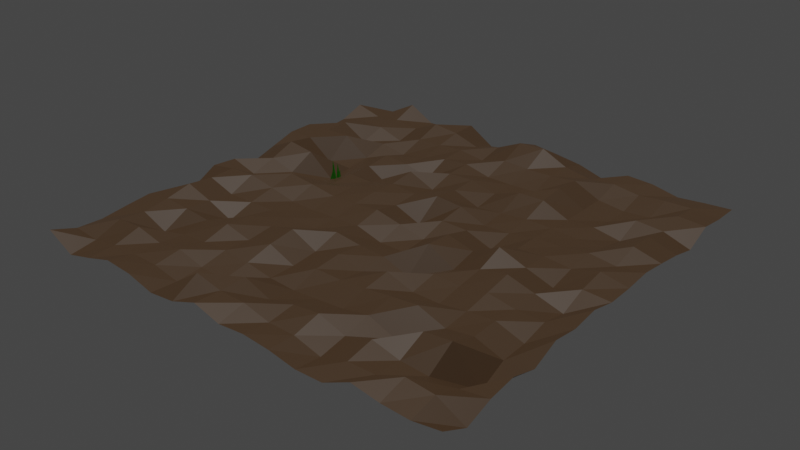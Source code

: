 # Source: low_poly_grass_3.blend  (saved by Blender 2.91.10; exported with 4.5.12 LTS)
import bpy
from mathutils import Matrix  # noqa: F401  (used for matrix-valued properties, if any)

bpy.ops.wm.read_factory_settings(use_empty=True)
scene = bpy.context.scene
scene.name = 'Scene'

# ---- collections
col_collection = bpy.data.collections.new('Collection'); scene.collection.children.link(col_collection)

# ---- materials (node trees are filled in below, after node groups)
mat_material_003 = bpy.data.materials.new('Material.003')
mat_material_003.use_transparent_shadow = False
mat_material_002 = bpy.data.materials.new('Material.002')
mat_material_002.use_transparent_shadow = False

# ---- material node trees
mat_material_003.use_nodes = True; mat_material_003.node_tree.nodes.clear()
_N = mat_material_003.node_tree.nodes; _L = mat_material_003.node_tree.links
n0 = _N.new('ShaderNodeBsdfPrincipled'); n0.name = 'Principled BSDF'; n0.location = (10, 300)
n0.distribution = 'GGX'
n0.subsurface_method = 'BURLEY'
n0.inputs[0].default_value = (0.1237, 0.07048, 0.03534, 1.0)
n0.inputs[3].default_value = 1.45
n0.inputs[27].default_value = (0.0, 0.0, 0.0, 1.0)
n0.inputs[28].default_value = 1.0
n1 = _N.new('ShaderNodeOutputMaterial'); n1.name = 'Material Output'; n1.location = (300, 300)
_L.new(n0.outputs[0], n1.inputs[0])
n1.is_active_output = True
mat_material_002.use_nodes = True; mat_material_002.node_tree.nodes.clear()
_N = mat_material_002.node_tree.nodes; _L = mat_material_002.node_tree.links
n0 = _N.new('ShaderNodeBsdfPrincipled'); n0.name = 'Principled BSDF'; n0.location = (10, 300)
n0.distribution = 'GGX'
n0.subsurface_method = 'BURLEY'
n0.inputs[0].default_value = (0.03955, 0.5029, 0.01161, 1.0)
n0.inputs[3].default_value = 1.45
n0.inputs[27].default_value = (0.0, 0.0, 0.0, 1.0)
n0.inputs[28].default_value = 1.0
n1 = _N.new('ShaderNodeOutputMaterial'); n1.name = 'Material Output'; n1.location = (300, 300)
_L.new(n0.outputs[0], n1.inputs[0])
n1.is_active_output = True

# ---- world
world_world = bpy.data.worlds.new('World'); scene.world = world_world
world_world.use_nodes = True; world_world.node_tree.nodes.clear()
_N = world_world.node_tree.nodes; _L = world_world.node_tree.links
n0 = _N.new('ShaderNodeOutputWorld'); n0.name = 'World Output'; n0.location = (300, 300)
n1 = _N.new('ShaderNodeBackground'); n1.name = 'Background'; n1.location = (10, 300)
n1.inputs[0].default_value = (0.05088, 0.05088, 0.05088, 1.0)
_L.new(n1.outputs[0], n0.inputs[0])
n0.is_active_output = True
world_world.color = (0.05088, 0.05088, 0.05088)
world_world.use_sun_shadow = False
world_world.sun_shadow_jitter_overblur = 0.0

# ---- lights
light_sun = bpy.data.lights.new('Sun', 'SUN')
light_sun.transmission_factor = 0.0
light_sun.energy = 1.0
light_sun.shadow_soft_size = 0.125

# ---- meshes
me_plane = bpy.data.meshes.new('Plane')
me_plane.from_pydata([(0.5, -0.5, 0.03404), (-0.5, -0.5, 0.03182), (0.5, 0.5, -0.01513), (-0.5, 0.5, 0.00111), (1.0, -0.5, -0.01992), (-1.0, -0.5, 0.01598), (0.0, 0.5, 0.02119), (-0.5, 0.0, 0.03117), (0.5, 0.0, 0.06208), (0.0, -0.5, 0.003001), (-1.0, 0.5, 0.02988), (1.0, 0.5, -0.009599), (-0.5, -1.0, 0.01829), (-0.5, 1.0, -0.01665), (0.5, 1.0, 0.01377), (0.5, -1.0, -0.02949), (0.0, 0.0, -0.002654), (-1.0, 0.0, 0.01253), (1.0, 0.0, 0.006911), (0.0, 1.0, 0.02774), (0.0, -1.0, -0.00398), (1.0, 1.0, 0.001465), (-1.0, 1.0, -0.04173), (1.0, -1.0, 0.01783), (-1.0, -1.0, 0.0388), (0.75, -1.0, 0.006235), (-0.5, -0.75, 0.01805), (0.25, 1.0, -0.003846), (-0.75, 1.0, 0.04566), (0.75, -0.5, 0.004835), (-0.25, -1.0, -0.007715), (1.0, 0.75, 0.01878), (-1.0, 0.25, -0.004377), (0.0, -0.25, 0.002621), (-0.25, -0.5, 0.0247), (0.75, 1.0, -0.01781), (0.25, -0.5, 0.009314), (0.25, 0.0, 0.03369), (0.25, -1.0, -0.006697), (-0.75, 0.0, -0.02728), (-0.75, -1.0, -0.003233), (-1.0, 0.75, -0.01898), (0.0, 0.25, 0.0344), (0.5, -0.75, 0.01429), (0.75, 0.0, -0.02579), (-0.25, 0.0, 0.01511), (0.0, -0.75, -0.01894), (1.0, -0.75, -0.000685), (-0.5, 0.25, -0.007208), (0.5, 0.25, 0.003043), (-0.25, 0.5, -0.04143), (0.5, -0.25, 0.001634), (0.5, 0.75, -0.01589), (-0.75, 0.5, 0.03495), (0.75, 0.5, -0.03089), (-0.5, -0.25, -5.999e-05), (-0.5, 0.75, 0.00133), (0.25, 0.5, 0.03424), (-0.75, -0.5, 0.02325), (1.0, 0.25, 0.02138), (-1.0, -0.25, -0.04048), (0.0, 0.75, 0.03006), (-0.25, 1.0, -0.04803), (-1.0, -0.75, -0.008307), (1.0, -0.25, 0.01566), (-0.25, 0.75, 0.01483), (-0.75, 0.25, 0.03343), (0.75, 0.25, 0.01907), (0.25, -0.25, -0.05148), (-0.25, -0.75, -0.02682), (0.25, -0.75, 0.01974), (0.25, 0.25, -0.02399), (-0.75, -0.25, -0.001924), (-0.75, 0.75, 0.001885), (-0.25, 0.25, 0.01849), (0.75, 0.75, -0.01986), (-0.25, -0.25, -0.006796), (0.75, -0.25, -0.003838), (0.25, 0.75, 0.0261), (-0.75, -0.75, 0.03548), (0.75, -0.75, -0.02691), (0.875, -1.0, -0.001051), (-0.5, -0.625, -0.0002162), (0.125, 1.0, 0.01372), (-0.875, 1.0, -0.02277), (0.625, -0.5, -0.01263), (-0.125, -1.0, 0.03466), (1.0, 0.875, 0.003387), (-1.0, 0.125, -0.03935), (0.0, -0.125, -0.0365), (-0.375, -0.5, -0.0003008), (0.625, 1.0, 0.007465), (0.125, -0.5, -0.0003875), (0.125, 0.0, -0.03057), (0.375, -1.0, -0.03161), (-0.875, 0.0, -0.02688), (-0.625, -1.0, 0.03088), (-1.0, 0.625, -0.03023), (0.0, 0.375, 0.01692), (0.5, -0.625, -0.04703), (0.625, 0.0, 0.016), (-0.375, 0.0, 0.01193), (0.0, -0.625, -0.03682), (1.0, -0.625, 0.01584), (-0.5, 0.375, -0.01043), (0.5, 0.375, -0.004409), (-0.375, 0.5, -0.00822), (0.5, -0.125, 0.01842), (0.5, 0.875, 0.01615), (-0.875, 0.5, 0.03479), (0.625, 0.5, -0.008794), (-0.5, -0.125, -0.0056), (-0.5, 0.875, 0.04205), (0.125, 0.5, -0.007281), (-0.875, -0.5, 0.03216), (1.0, 0.375, 0.007138), (-1.0, -0.375, -0.02312), (0.0, 0.875, 0.07701), (-0.375, 1.0, 0.02878), (-1.0, -0.875, -0.002421), (1.0, -0.125, 0.03339), (0.625, -1.0, 0.0285), (-0.5, -0.875, 0.001764), (0.375, 1.0, -0.03998), (-0.625, 1.0, -0.02203), (0.875, -0.5, -0.03922), (-0.375, -1.0, -0.01841), (1.0, 0.625, -0.03696), (-1.0, 0.375, 0.02979), (0.0, -0.375, 0.01389), (-0.125, -0.5, -0.02891), (0.875, 1.0, -0.006691), (0.375, -0.5, 0.02298), (0.375, 0.0, 0.00143), (0.125, -1.0, 0.005481), (-0.625, 0.0, 0.046), (-0.875, -1.0, -0.03231), (-1.0, 0.875, 0.02255), (0.0, 0.125, -0.05038), (0.5, -0.875, -0.0106), (0.875, 0.0, 0.01409), (-0.125, 0.0, 0.02565), (0.0, -0.875, 0.02492), (1.0, -0.875, -0.04171), (-0.5, 0.125, -0.01046), (0.5, 0.125, 0.003244), (-0.125, 0.5, 0.01636), (0.5, -0.375, -0.01768), (0.5, 0.625, -0.01564), (-0.625, 0.5, -0.04623), (0.875, 0.5, 0.03244), (-0.5, -0.375, 0.0197), (-0.5, 0.625, -0.0369), (0.375, 0.5, 0.03763), (-0.625, -0.5, 0.009434), (1.0, 0.125, 0.009478), (-1.0, -0.125, 0.02328), (0.0, 0.625, -0.008448), (-0.125, 1.0, -0.03032), (-1.0, -0.625, 0.004911), (1.0, -0.375, 0.03158), (-0.25, 0.875, -0.01061), (-0.25, 0.625, 0.01008), (-0.375, 0.75, 0.005885), (-0.125, 0.75, -0.003456), (-0.75, 0.375, -0.05674), (-0.75, 0.125, -0.0256), (-0.875, 0.25, 0.05232), (-0.625, 0.25, -0.06699), (0.75, 0.375, -0.005764), (0.75, 0.125, 0.002424), (0.625, 0.25, 0.003422), (0.875, 0.25, 0.00346), (0.25, -0.125, 0.04267), (0.25, -0.375, 0.0264), (0.125, -0.25, -0.005761), (0.375, -0.25, 0.006537), (-0.25, -0.625, -0.005509), (-0.25, -0.875, 0.05742), (-0.375, -0.75, -0.01717), (-0.125, -0.75, 0.02973), (0.25, -0.625, -0.01958), (0.25, -0.875, -0.01063), (0.125, -0.75, 0.008014), (0.375, -0.75, -0.02375), (0.25, 0.375, -0.01431), (0.25, 0.125, 0.00188), (0.125, 0.25, 0.02433), (0.375, 0.25, -0.01919), (-0.75, -0.125, 0.04727), (-0.75, -0.375, 0.01336), (-0.875, -0.25, 0.04164), (-0.625, -0.25, -0.001346), (-0.75, 0.875, 0.001399), (-0.75, 0.625, -0.0357), (-0.875, 0.75, 0.00565), (-0.625, 0.75, -0.03792), (-0.25, 0.375, 0.03394), (-0.25, 0.125, 0.02435), (-0.375, 0.25, -0.01018), (-0.125, 0.25, 0.008126), (0.75, 0.875, 0.01159), (0.75, 0.625, 0.01494), (0.625, 0.75, -0.03042), (0.875, 0.75, 0.02698), (-0.25, -0.125, -0.00598), (-0.25, -0.375, 0.04065), (-0.375, -0.25, 0.002923), (-0.125, -0.25, 0.01953), (0.75, -0.125, 0.005391), (0.75, -0.375, 0.008983), (0.625, -0.25, 0.01967), (0.875, -0.25, -0.006799), (0.25, 0.875, 0.02665), (0.25, 0.625, -0.005237), (0.125, 0.75, 0.02435), (0.375, 0.75, 0.03957), (-0.75, -0.625, -0.03674), (-0.75, -0.875, 0.002412), (-0.875, -0.75, 0.03008), (-0.625, -0.75, 0.00472), (0.75, -0.625, 0.04888), (0.75, -0.875, 0.03823), (0.625, -0.75, -0.01823), (0.875, -0.75, -0.02028), (0.875, -0.875, 0.02553), (0.625, -0.875, -0.009093), (0.625, -0.625, 0.0359), (-0.625, -0.875, 0.006273), (-0.875, -0.875, -0.0153), (-0.875, -0.625, 0.01656), (0.375, 0.625, 0.04906), (0.125, 0.625, -0.009735), (0.125, 0.875, 0.08341), (0.875, -0.375, -0.03477), (0.625, -0.375, -0.00143), (0.625, -0.125, 0.04188), (-0.125, -0.375, -0.01782), (-0.375, -0.375, 0.01213), (-0.375, -0.125, -0.008586), (0.875, 0.625, 0.005337), (0.625, 0.625, -0.03115), (0.625, 0.875, -0.000511), (-0.125, 0.125, -0.0009585), (-0.375, 0.125, 0.01062), (-0.375, 0.375, -0.08106), (-0.625, 0.625, -0.01377), (-0.875, 0.625, 0.03312), (-0.875, 0.875, -0.01057), (-0.625, -0.375, -0.03961), (-0.875, -0.375, 0.05662), (-0.875, -0.125, 0.04301), (0.375, 0.125, -0.04265), (0.125, 0.125, 0.005794), (0.125, 0.375, -0.02749), (0.375, -0.875, -0.04664), (0.125, -0.875, -0.008263), (0.125, -0.625, -0.02835), (-0.125, -0.875, 0.02867), (-0.375, -0.875, -0.0251), (-0.375, -0.625, 0.006273), (0.375, -0.375, -0.01576), (0.125, -0.375, -0.01774), (0.125, -0.125, -0.038), (0.875, 0.125, 0.03536), (0.625, 0.125, 0.01297), (0.625, 0.375, -0.01268), (-0.625, 0.125, -0.05193), (-0.875, 0.125, 0.009323), (-0.875, 0.375, 0.0325), (-0.125, 0.625, 0.02045), (-0.375, 0.625, -0.01986), (-0.375, 0.875, 0.02819), (-0.125, 0.875, 0.0213), (-0.625, 0.375, -0.05735), (0.875, 0.375, 0.03886), (0.375, -0.125, -0.02735), (-0.125, -0.625, -0.02899), (0.375, -0.625, 0.002593), (0.375, 0.375, -0.003762), (-0.625, -0.125, 0.02181), (-0.625, 0.875, -0.01235), (-0.125, 0.375, -0.01804), (0.875, 0.875, 0.01526), (-0.125, -0.125, 0.0001102), (0.875, -0.125, -0.03186), (0.375, 0.875, 0.004519), (-0.625, -0.625, -0.007808), (0.875, -0.625, -0.09494)], [], [(288, 103, 4, 125), (287, 82, 1, 154), (286, 108, 14, 123), (285, 120, 18, 140), (284, 89, 16, 141), (283, 87, 21, 131), (282, 98, 6, 146), (281, 112, 13, 124), (280, 111, 7, 135), (279, 105, 2, 153), (278, 99, 0, 132), (277, 102, 9, 130), (276, 107, 8, 133), (275, 115, 11, 150), (274, 104, 3, 149), (273, 117, 19, 158), (272, 161, 62, 118), (271, 162, 65, 163), (270, 157, 61, 164), (269, 165, 53, 109), (268, 166, 66, 167), (267, 144, 48, 168), (266, 169, 54, 110), (265, 170, 67, 171), (264, 155, 59, 172), (263, 173, 37, 93), (262, 174, 68, 175), (261, 147, 51, 176), (260, 177, 34, 90), (259, 178, 69, 179), (258, 142, 46, 180), (257, 181, 36, 92), (256, 182, 70, 183), (255, 139, 43, 184), (254, 185, 57, 113), (253, 186, 71, 187), (252, 145, 49, 188), (251, 189, 39, 95), (250, 190, 72, 191), (249, 151, 55, 192), (248, 193, 28, 84), (247, 194, 73, 195), (246, 152, 56, 196), (245, 197, 50, 106), (244, 198, 74, 199), (243, 138, 42, 200), (242, 201, 35, 91), (241, 202, 75, 203), (240, 127, 31, 204), (239, 205, 45, 101), (238, 206, 76, 207), (237, 129, 33, 208), (236, 209, 44, 100), (235, 210, 77, 211), (234, 160, 64, 212), (233, 213, 27, 83), (232, 214, 78, 215), (231, 148, 52, 216), (230, 217, 58, 114), (229, 218, 79, 219), (228, 122, 26, 220), (227, 221, 29, 85), (226, 222, 80, 223), (225, 143, 47, 224), (222, 225, 224, 80), (25, 81, 225, 222), (81, 23, 143, 225), (139, 226, 223, 43), (15, 121, 226, 139), (121, 25, 222, 226), (99, 227, 85, 0), (43, 223, 227, 99), (223, 80, 221, 227), (218, 228, 220, 79), (40, 96, 228, 218), (96, 12, 122, 228), (119, 229, 219, 63), (24, 136, 229, 119), (136, 40, 218, 229), (159, 230, 114, 5), (63, 219, 230, 159), (219, 79, 217, 230), (214, 231, 216, 78), (57, 153, 231, 214), (153, 2, 148, 231), (157, 232, 215, 61), (6, 113, 232, 157), (113, 57, 214, 232), (117, 233, 83, 19), (61, 215, 233, 117), (215, 78, 213, 233), (210, 234, 212, 77), (29, 125, 234, 210), (125, 4, 160, 234), (147, 235, 211, 51), (0, 85, 235, 147), (85, 29, 210, 235), (107, 236, 100, 8), (51, 211, 236, 107), (211, 77, 209, 236), (206, 237, 208, 76), (34, 130, 237, 206), (130, 9, 129, 237), (151, 238, 207, 55), (1, 90, 238, 151), (90, 34, 206, 238), (111, 239, 101, 7), (55, 207, 239, 111), (207, 76, 205, 239), (202, 240, 204, 75), (54, 150, 240, 202), (150, 11, 127, 240), (148, 241, 203, 52), (2, 110, 241, 148), (110, 54, 202, 241), (108, 242, 91, 14), (52, 203, 242, 108), (203, 75, 201, 242), (198, 243, 200, 74), (45, 141, 243, 198), (141, 16, 138, 243), (144, 244, 199, 48), (7, 101, 244, 144), (101, 45, 198, 244), (104, 245, 106, 3), (48, 199, 245, 104), (199, 74, 197, 245), (194, 246, 196, 73), (53, 149, 246, 194), (149, 3, 152, 246), (97, 247, 195, 41), (10, 109, 247, 97), (109, 53, 194, 247), (137, 248, 84, 22), (41, 195, 248, 137), (195, 73, 193, 248), (190, 249, 192, 72), (58, 154, 249, 190), (154, 1, 151, 249), (116, 250, 191, 60), (5, 114, 250, 116), (114, 58, 190, 250), (156, 251, 95, 17), (60, 191, 251, 156), (191, 72, 189, 251), (186, 252, 188, 71), (37, 133, 252, 186), (133, 8, 145, 252), (138, 253, 187, 42), (16, 93, 253, 138), (93, 37, 186, 253), (98, 254, 113, 6), (42, 187, 254, 98), (187, 71, 185, 254), (182, 255, 184, 70), (38, 94, 255, 182), (94, 15, 139, 255), (142, 256, 183, 46), (20, 134, 256, 142), (134, 38, 182, 256), (102, 257, 92, 9), (46, 183, 257, 102), (183, 70, 181, 257), (178, 258, 180, 69), (30, 86, 258, 178), (86, 20, 142, 258), (122, 259, 179, 26), (12, 126, 259, 122), (126, 30, 178, 259), (82, 260, 90, 1), (26, 179, 260, 82), (179, 69, 177, 260), (174, 261, 176, 68), (36, 132, 261, 174), (132, 0, 147, 261), (129, 262, 175, 33), (9, 92, 262, 129), (92, 36, 174, 262), (89, 263, 93, 16), (33, 175, 263, 89), (175, 68, 173, 263), (170, 264, 172, 67), (44, 140, 264, 170), (140, 18, 155, 264), (145, 265, 171, 49), (8, 100, 265, 145), (100, 44, 170, 265), (105, 266, 110, 2), (49, 171, 266, 105), (171, 67, 169, 266), (166, 267, 168, 66), (39, 135, 267, 166), (135, 7, 144, 267), (88, 268, 167, 32), (17, 95, 268, 88), (95, 39, 166, 268), (128, 269, 109, 10), (32, 167, 269, 128), (167, 66, 165, 269), (162, 270, 164, 65), (50, 146, 270, 162), (146, 6, 157, 270), (152, 271, 163, 56), (3, 106, 271, 152), (106, 50, 162, 271), (112, 272, 118, 13), (56, 163, 272, 112), (163, 65, 161, 272), (161, 273, 158, 62), (65, 164, 273, 161), (164, 61, 117, 273), (165, 274, 149, 53), (66, 168, 274, 165), (168, 48, 104, 274), (169, 275, 150, 54), (67, 172, 275, 169), (172, 59, 115, 275), (173, 276, 133, 37), (68, 176, 276, 173), (176, 51, 107, 276), (177, 277, 130, 34), (69, 180, 277, 177), (180, 46, 102, 277), (181, 278, 132, 36), (70, 184, 278, 181), (184, 43, 99, 278), (185, 279, 153, 57), (71, 188, 279, 185), (188, 49, 105, 279), (189, 280, 135, 39), (72, 192, 280, 189), (192, 55, 111, 280), (193, 281, 124, 28), (73, 196, 281, 193), (196, 56, 112, 281), (197, 282, 146, 50), (74, 200, 282, 197), (200, 42, 98, 282), (201, 283, 131, 35), (75, 204, 283, 201), (204, 31, 87, 283), (205, 284, 141, 45), (76, 208, 284, 205), (208, 33, 89, 284), (209, 285, 140, 44), (77, 212, 285, 209), (212, 64, 120, 285), (213, 286, 123, 27), (78, 216, 286, 213), (216, 52, 108, 286), (217, 287, 154, 58), (79, 220, 287, 217), (220, 26, 82, 287), (221, 288, 125, 29), (80, 224, 288, 221), (224, 47, 103, 288)])
_uv = me_plane.uv_layers.new(name='UVMap')
_uv.uv.foreach_set('vector', [0.9375, 0.1875, 1.0, 0.1875, 1.0, 0.25, 0.9375, 0.25, 0.1875, 0.1875, 0.25, 0.1875, 0.25, 0.25, 0.1875, 0.25, 0.6875, 0.9375, 0.75, 0.9375, 0.75, 1.0, 0.6875, 1.0, 0.9375, 0.4375, 1.0, 0.4375, 1.0, 0.5, 0.9375, 0.5, 0.4375, 0.4375, 0.5, 0.4375, 0.5, 0.5, 0.4375, 0.5, 0.9375, 0.9375, 1.0, 0.9375, 1.0, 1.0, 0.9375, 1.0, 0.4375, 0.6875, 0.5, 0.6875, 0.5, 0.75, 0.4375, 0.75, 0.1875, 0.9375, 0.25, 0.9375, 0.25, 1.0, 0.1875, 1.0, 0.1875, 0.4375, 0.25, 0.4375, 0.25, 0.5, 0.1875, 0.5, 0.6875, 0.6875, 0.75, 0.6875, 0.75, 0.75, 0.6875, 0.75, 0.6875, 0.1875, 0.75, 0.1875, 0.75, 0.25, 0.6875, 0.25, 0.4375, 0.1875, 0.5, 0.1875, 0.5, 0.25, 0.4375, 0.25, 0.6875, 0.4375, 0.75, 0.4375, 0.75, 0.5, 0.6875, 0.5, 0.9375, 0.6875, 1.0, 0.6875, 1.0, 0.75, 0.9375, 0.75, 0.1875, 0.6875, 0.25, 0.6875, 0.25, 0.75, 0.1875, 0.75, 0.4375, 0.9375, 0.5, 0.9375, 0.5, 1.0, 0.4375, 1.0, 0.3125, 0.9375, 0.375, 0.9375, 0.375, 1.0, 0.3125, 1.0, 0.3125, 0.8125, 0.375, 0.8125, 0.375, 0.875, 0.3125, 0.875, 0.4375, 0.8125, 0.5, 0.8125, 0.5, 0.875, 0.4375, 0.875, 0.0625, 0.6875, 0.125, 0.6875, 0.125, 0.75, 0.0625, 0.75, 0.0625, 0.5625, 0.125, 0.5625, 0.125, 0.625, 0.0625, 0.625, 0.1875, 0.5625, 0.25, 0.5625, 0.25, 0.625, 0.1875, 0.625, 0.8125, 0.6875, 0.875, 0.6875, 0.875, 0.75, 0.8125, 0.75, 0.8125, 0.5625, 0.875, 0.5625, 0.875, 0.625, 0.8125, 0.625, 0.9375, 0.5625, 1.0, 0.5625, 1.0, 0.625, 0.9375, 0.625, 0.5625, 0.4375, 0.625, 0.4375, 0.625, 0.5, 0.5625, 0.5, 0.5625, 0.3125, 0.625, 0.3125, 0.625, 0.375, 0.5625, 0.375, 0.6875, 0.3125, 0.75, 0.3125, 0.75, 0.375, 0.6875, 0.375, 0.3125, 0.1875, 0.375, 0.1875, 0.375, 0.25, 0.3125, 0.25, 0.3125, 0.0625, 0.375, 0.0625, 0.375, 0.125, 0.3125, 0.125, 0.4375, 0.0625, 0.5, 0.0625, 0.5, 0.125, 0.4375, 0.125, 0.5625, 0.1875, 0.625, 0.1875, 0.625, 0.25, 0.5625, 0.25, 0.5625, 0.0625, 0.625, 0.0625, 0.625, 0.125, 0.5625, 0.125, 0.6875, 0.0625, 0.75, 0.0625, 0.75, 0.125, 0.6875, 0.125, 0.5625, 0.6875, 0.625, 0.6875, 0.625, 0.75, 0.5625, 0.75, 0.5625, 0.5625, 0.625, 0.5625, 0.625, 0.625, 0.5625, 0.625, 0.6875, 0.5625, 0.75, 0.5625, 0.75, 0.625, 0.6875, 0.625, 0.0625, 0.4375, 0.125, 0.4375, 0.125, 0.5, 0.0625, 0.5, 0.0625, 0.3125, 0.125, 0.3125, 0.125, 0.375, 0.0625, 0.375, 0.1875, 0.3125, 0.25, 0.3125, 0.25, 0.375, 0.1875, 0.375, 0.0625, 0.9375, 0.125, 0.9375, 0.125, 1.0, 0.0625, 1.0, 0.0625, 0.8125, 0.125, 0.8125, 0.125, 0.875, 0.0625, 0.875, 0.1875, 0.8125, 0.25, 0.8125, 0.25, 0.875, 0.1875, 0.875, 0.3125, 0.6875, 0.375, 0.6875, 0.375, 0.75, 0.3125, 0.75, 0.3125, 0.5625, 0.375, 0.5625, 0.375, 0.625, 0.3125, 0.625, 0.4375, 0.5625, 0.5, 0.5625, 0.5, 0.625, 0.4375, 0.625, 0.8125, 0.9375, 0.875, 0.9375, 0.875, 1.0, 0.8125, 1.0, 0.8125, 0.8125, 0.875, 0.8125, 0.875, 0.875, 0.8125, 0.875, 0.9375, 0.8125, 1.0, 0.8125, 1.0, 0.875, 0.9375, 0.875, 0.3125, 0.4375, 0.375, 0.4375, 0.375, 0.5, 0.3125, 0.5, 0.3125, 0.3125, 0.375, 0.3125, 0.375, 0.375, 0.3125, 0.375, 0.4375, 0.3125, 0.5, 0.3125, 0.5, 0.375, 0.4375, 0.375, 0.8125, 0.4375, 0.875, 0.4375, 0.875, 0.5, 0.8125, 0.5, 0.8125, 0.3125, 0.875, 0.3125, 0.875, 0.375, 0.8125, 0.375, 0.9375, 0.3125, 1.0, 0.3125, 1.0, 0.375, 0.9375, 0.375, 0.5625, 0.9375, 0.625, 0.9375, 0.625, 1.0, 0.5625, 1.0, 0.5625, 0.8125, 0.625, 0.8125, 0.625, 0.875, 0.5625, 0.875, 0.6875, 0.8125, 0.75, 0.8125, 0.75, 0.875, 0.6875, 0.875, 0.0625, 0.1875, 0.125, 0.1875, 0.125, 0.25, 0.0625, 0.25, 0.0625, 0.0625, 0.125, 0.0625, 0.125, 0.125, 0.0625, 0.125, 0.1875, 0.0625, 0.25, 0.0625, 0.25, 0.125, 0.1875, 0.125, 0.8125, 0.1875, 0.875, 0.1875, 0.875, 0.25, 0.8125, 0.25, 0.8125, 0.0625, 0.875, 0.0625, 0.875, 0.125, 0.8125, 0.125, 0.9375, 0.0625, 1.0, 0.0625, 1.0, 0.125, 0.9375, 0.125, 0.875, 0.0625, 0.9375, 0.0625, 0.9375, 0.125, 0.875, 0.125, 0.875, 0.0, 0.9375, 0.0, 0.9375, 0.0625, 0.875, 0.0625, 0.9375, 0.0, 1.0, 0.0, 1.0, 0.0625, 0.9375, 0.0625, 0.75, 0.0625, 0.8125, 0.0625, 0.8125, 0.125, 0.75, 0.125, 0.75, 0.0, 0.8125, 0.0, 0.8125, 0.0625, 0.75, 0.0625, 0.8125, 0.0, 0.875, 0.0, 0.875, 0.0625, 0.8125, 0.0625, 0.75, 0.1875, 0.8125, 0.1875, 0.8125, 0.25, 0.75, 0.25, 0.75, 0.125, 0.8125, 0.125, 0.8125, 0.1875, 0.75, 0.1875, 0.8125, 0.125, 0.875, 0.125, 0.875, 0.1875, 0.8125, 0.1875, 0.125, 0.0625, 0.1875, 0.0625, 0.1875, 0.125, 0.125, 0.125, 0.125, 0.0, 0.1875, 0.0, 0.1875, 0.0625, 0.125, 0.0625, 0.1875, 0.0, 0.25, 0.0, 0.25, 0.0625, 0.1875, 0.0625, 0.0, 0.0625, 0.0625, 0.0625, 0.0625, 0.125, 0.0, 0.125, 0.0, 0.0, 0.0625, 0.0, 0.0625, 0.0625, 0.0, 0.0625, 0.0625, 0.0, 0.125, 0.0, 0.125, 0.0625, 0.0625, 0.0625, 0.0, 0.1875, 0.0625, 0.1875, 0.0625, 0.25, 0.0, 0.25, 0.0, 0.125, 0.0625, 0.125, 0.0625, 0.1875, 0.0, 0.1875, 0.0625, 0.125, 0.125, 0.125, 0.125, 0.1875, 0.0625, 0.1875, 0.625, 0.8125, 0.6875, 0.8125, 0.6875, 0.875, 0.625, 0.875, 0.625, 0.75, 0.6875, 0.75, 0.6875, 0.8125, 0.625, 0.8125, 0.6875, 0.75, 0.75, 0.75, 0.75, 0.8125, 0.6875, 0.8125, 0.5, 0.8125, 0.5625, 0.8125, 0.5625, 0.875, 0.5, 0.875, 0.5, 0.75, 0.5625, 0.75, 0.5625, 0.8125, 0.5, 0.8125, 0.5625, 0.75, 0.625, 0.75, 0.625, 0.8125, 0.5625, 0.8125, 0.5, 0.9375, 0.5625, 0.9375, 0.5625, 1.0, 0.5, 1.0, 0.5, 0.875, 0.5625, 0.875, 0.5625, 0.9375, 0.5, 0.9375, 0.5625, 0.875, 0.625, 0.875, 0.625, 0.9375, 0.5625, 0.9375, 0.875, 0.3125, 0.9375, 0.3125, 0.9375, 0.375, 0.875, 0.375, 0.875, 0.25, 0.9375, 0.25, 0.9375, 0.3125, 0.875, 0.3125, 0.9375, 0.25, 1.0, 0.25, 1.0, 0.3125, 0.9375, 0.3125, 0.75, 0.3125, 0.8125, 0.3125, 0.8125, 0.375, 0.75, 0.375, 0.75, 0.25, 0.8125, 0.25, 0.8125, 0.3125, 0.75, 0.3125, 0.8125, 0.25, 0.875, 0.25, 0.875, 0.3125, 0.8125, 0.3125, 0.75, 0.4375, 0.8125, 0.4375, 0.8125, 0.5, 0.75, 0.5, 0.75, 0.375, 0.8125, 0.375, 0.8125, 0.4375, 0.75, 0.4375, 0.8125, 0.375, 0.875, 0.375, 0.875, 0.4375, 0.8125, 0.4375, 0.375, 0.3125, 0.4375, 0.3125, 0.4375, 0.375, 0.375, 0.375, 0.375, 0.25, 0.4375, 0.25, 0.4375, 0.3125, 0.375, 0.3125, 0.4375, 0.25, 0.5, 0.25, 0.5, 0.3125, 0.4375, 0.3125, 0.25, 0.3125, 0.3125, 0.3125, 0.3125, 0.375, 0.25, 0.375, 0.25, 0.25, 0.3125, 0.25, 0.3125, 0.3125, 0.25, 0.3125, 0.3125, 0.25, 0.375, 0.25, 0.375, 0.3125, 0.3125, 0.3125, 0.25, 0.4375, 0.3125, 0.4375, 0.3125, 0.5, 0.25, 0.5, 0.25, 0.375, 0.3125, 0.375, 0.3125, 0.4375, 0.25, 0.4375, 0.3125, 0.375, 0.375, 0.375, 0.375, 0.4375, 0.3125, 0.4375, 0.875, 0.8125, 0.9375, 0.8125, 0.9375, 0.875, 0.875, 0.875, 0.875, 0.75, 0.9375, 0.75, 0.9375, 0.8125, 0.875, 0.8125, 0.9375, 0.75, 1.0, 0.75, 1.0, 0.8125, 0.9375, 0.8125, 0.75, 0.8125, 0.8125, 0.8125, 0.8125, 0.875, 0.75, 0.875, 0.75, 0.75, 0.8125, 0.75, 0.8125, 0.8125, 0.75, 0.8125, 0.8125, 0.75, 0.875, 0.75, 0.875, 0.8125, 0.8125, 0.8125, 0.75, 0.9375, 0.8125, 0.9375, 0.8125, 1.0, 0.75, 1.0, 0.75, 0.875, 0.8125, 0.875, 0.8125, 0.9375, 0.75, 0.9375, 0.8125, 0.875, 0.875, 0.875, 0.875, 0.9375, 0.8125, 0.9375, 0.375, 0.5625, 0.4375, 0.5625, 0.4375, 0.625, 0.375, 0.625, 0.375, 0.5, 0.4375, 0.5, 0.4375, 0.5625, 0.375, 0.5625, 0.4375, 0.5, 0.5, 0.5, 0.5, 0.5625, 0.4375, 0.5625, 0.25, 0.5625, 0.3125, 0.5625, 0.3125, 0.625, 0.25, 0.625, 0.25, 0.5, 0.3125, 0.5, 0.3125, 0.5625, 0.25, 0.5625, 0.3125, 0.5, 0.375, 0.5, 0.375, 0.5625, 0.3125, 0.5625, 0.25, 0.6875, 0.3125, 0.6875, 0.3125, 0.75, 0.25, 0.75, 0.25, 0.625, 0.3125, 0.625, 0.3125, 0.6875, 0.25, 0.6875, 0.3125, 0.625, 0.375, 0.625, 0.375, 0.6875, 0.3125, 0.6875, 0.125, 0.8125, 0.1875, 0.8125, 0.1875, 0.875, 0.125, 0.875, 0.125, 0.75, 0.1875, 0.75, 0.1875, 0.8125, 0.125, 0.8125, 0.1875, 0.75, 0.25, 0.75, 0.25, 0.8125, 0.1875, 0.8125, 0.0, 0.8125, 0.0625, 0.8125, 0.0625, 0.875, 0.0, 0.875, 0.0, 0.75, 0.0625, 0.75, 0.0625, 0.8125, 0.0, 0.8125, 0.0625, 0.75, 0.125, 0.75, 0.125, 0.8125, 0.0625, 0.8125, 0.0, 0.9375, 0.0625, 0.9375, 0.0625, 1.0, 0.0, 1.0, 0.0, 0.875, 0.0625, 0.875, 0.0625, 0.9375, 0.0, 0.9375, 0.0625, 0.875, 0.125, 0.875, 0.125, 0.9375, 0.0625, 0.9375, 0.125, 0.3125, 0.1875, 0.3125, 0.1875, 0.375, 0.125, 0.375, 0.125, 0.25, 0.1875, 0.25, 0.1875, 0.3125, 0.125, 0.3125, 0.1875, 0.25, 0.25, 0.25, 0.25, 0.3125, 0.1875, 0.3125, 0.0, 0.3125, 0.0625, 0.3125, 0.0625, 0.375, 0.0, 0.375, 0.0, 0.25, 0.0625, 0.25, 0.0625, 0.3125, 0.0, 0.3125, 0.0625, 0.25, 0.125, 0.25, 0.125, 0.3125, 0.0625, 0.3125, 0.0, 0.4375, 0.0625, 0.4375, 0.0625, 0.5, 0.0, 0.5, 0.0, 0.375, 0.0625, 0.375, 0.0625, 0.4375, 0.0, 0.4375, 0.0625, 0.375, 0.125, 0.375, 0.125, 0.4375, 0.0625, 0.4375, 0.625, 0.5625, 0.6875, 0.5625, 0.6875, 0.625, 0.625, 0.625, 0.625, 0.5, 0.6875, 0.5, 0.6875, 0.5625, 0.625, 0.5625, 0.6875, 0.5, 0.75, 0.5, 0.75, 0.5625, 0.6875, 0.5625, 0.5, 0.5625, 0.5625, 0.5625, 0.5625, 0.625, 0.5, 0.625, 0.5, 0.5, 0.5625, 0.5, 0.5625, 0.5625, 0.5, 0.5625, 0.5625, 0.5, 0.625, 0.5, 0.625, 0.5625, 0.5625, 0.5625, 0.5, 0.6875, 0.5625, 0.6875, 0.5625, 0.75, 0.5, 0.75, 0.5, 0.625, 0.5625, 0.625, 0.5625, 0.6875, 0.5, 0.6875, 0.5625, 0.625, 0.625, 0.625, 0.625, 0.6875, 0.5625, 0.6875, 0.625, 0.0625, 0.6875, 0.0625, 0.6875, 0.125, 0.625, 0.125, 0.625, 0.0, 0.6875, 0.0, 0.6875, 0.0625, 0.625, 0.0625, 0.6875, 0.0, 0.75, 0.0, 0.75, 0.0625, 0.6875, 0.0625, 0.5, 0.0625, 0.5625, 0.0625, 0.5625, 0.125, 0.5, 0.125, 0.5, 0.0, 0.5625, 0.0, 0.5625, 0.0625, 0.5, 0.0625, 0.5625, 0.0, 0.625, 0.0, 0.625, 0.0625, 0.5625, 0.0625, 0.5, 0.1875, 0.5625, 0.1875, 0.5625, 0.25, 0.5, 0.25, 0.5, 0.125, 0.5625, 0.125, 0.5625, 0.1875, 0.5, 0.1875, 0.5625, 0.125, 0.625, 0.125, 0.625, 0.1875, 0.5625, 0.1875, 0.375, 0.0625, 0.4375, 0.0625, 0.4375, 0.125, 0.375, 0.125, 0.375, 0.0, 0.4375, 0.0, 0.4375, 0.0625, 0.375, 0.0625, 0.4375, 0.0, 0.5, 0.0, 0.5, 0.0625, 0.4375, 0.0625, 0.25, 0.0625, 0.3125, 0.0625, 0.3125, 0.125, 0.25, 0.125, 0.25, 0.0, 0.3125, 0.0, 0.3125, 0.0625, 0.25, 0.0625, 0.3125, 0.0, 0.375, 0.0, 0.375, 0.0625, 0.3125, 0.0625, 0.25, 0.1875, 0.3125, 0.1875, 0.3125, 0.25, 0.25, 0.25, 0.25, 0.125, 0.3125, 0.125, 0.3125, 0.1875, 0.25, 0.1875, 0.3125, 0.125, 0.375, 0.125, 0.375, 0.1875, 0.3125, 0.1875, 0.625, 0.3125, 0.6875, 0.3125, 0.6875, 0.375, 0.625, 0.375, 0.625, 0.25, 0.6875, 0.25, 0.6875, 0.3125, 0.625, 0.3125, 0.6875, 0.25, 0.75, 0.25, 0.75, 0.3125, 0.6875, 0.3125, 0.5, 0.3125, 0.5625, 0.3125, 0.5625, 0.375, 0.5, 0.375, 0.5, 0.25, 0.5625, 0.25, 0.5625, 0.3125, 0.5, 0.3125, 0.5625, 0.25, 0.625, 0.25, 0.625, 0.3125, 0.5625, 0.3125, 0.5, 0.4375, 0.5625, 0.4375, 0.5625, 0.5, 0.5, 0.5, 0.5, 0.375, 0.5625, 0.375, 0.5625, 0.4375, 0.5, 0.4375, 0.5625, 0.375, 0.625, 0.375, 0.625, 0.4375, 0.5625, 0.4375, 0.875, 0.5625, 0.9375, 0.5625, 0.9375, 0.625, 0.875, 0.625, 0.875, 0.5, 0.9375, 0.5, 0.9375, 0.5625, 0.875, 0.5625, 0.9375, 0.5, 1.0, 0.5, 1.0, 0.5625, 0.9375, 0.5625, 0.75, 0.5625, 0.8125, 0.5625, 0.8125, 0.625, 0.75, 0.625, 0.75, 0.5, 0.8125, 0.5, 0.8125, 0.5625, 0.75, 0.5625, 0.8125, 0.5, 0.875, 0.5, 0.875, 0.5625, 0.8125, 0.5625, 0.75, 0.6875, 0.8125, 0.6875, 0.8125, 0.75, 0.75, 0.75, 0.75, 0.625, 0.8125, 0.625, 0.8125, 0.6875, 0.75, 0.6875, 0.8125, 0.625, 0.875, 0.625, 0.875, 0.6875, 0.8125, 0.6875, 0.125, 0.5625, 0.1875, 0.5625, 0.1875, 0.625, 0.125, 0.625, 0.125, 0.5, 0.1875, 0.5, 0.1875, 0.5625, 0.125, 0.5625, 0.1875, 0.5, 0.25, 0.5, 0.25, 0.5625, 0.1875, 0.5625, 0.0, 0.5625, 0.0625, 0.5625, 0.0625, 0.625, 0.0, 0.625, 0.0, 0.5, 0.0625, 0.5, 0.0625, 0.5625, 0.0, 0.5625, 0.0625, 0.5, 0.125, 0.5, 0.125, 0.5625, 0.0625, 0.5625, 0.0, 0.6875, 0.0625, 0.6875, 0.0625, 0.75, 0.0, 0.75, 0.0, 0.625, 0.0625, 0.625, 0.0625, 0.6875, 0.0, 0.6875, 0.0625, 0.625, 0.125, 0.625, 0.125, 0.6875, 0.0625, 0.6875, 0.375, 0.8125, 0.4375, 0.8125, 0.4375, 0.875, 0.375, 0.875, 0.375, 0.75, 0.4375, 0.75, 0.4375, 0.8125, 0.375, 0.8125, 0.4375, 0.75, 0.5, 0.75, 0.5, 0.8125, 0.4375, 0.8125, 0.25, 0.8125, 0.3125, 0.8125, 0.3125, 0.875, 0.25, 0.875, 0.25, 0.75, 0.3125, 0.75, 0.3125, 0.8125, 0.25, 0.8125, 0.3125, 0.75, 0.375, 0.75, 0.375, 0.8125, 0.3125, 0.8125, 0.25, 0.9375, 0.3125, 0.9375, 0.3125, 1.0, 0.25, 1.0, 0.25, 0.875, 0.3125, 0.875, 0.3125, 0.9375, 0.25, 0.9375, 0.3125, 0.875, 0.375, 0.875, 0.375, 0.9375, 0.3125, 0.9375, 0.375, 0.9375, 0.4375, 0.9375, 0.4375, 1.0, 0.375, 1.0, 0.375, 0.875, 0.4375, 0.875, 0.4375, 0.9375, 0.375, 0.9375, 0.4375, 0.875, 0.5, 0.875, 0.5, 0.9375, 0.4375, 0.9375, 0.125, 0.6875, 0.1875, 0.6875, 0.1875, 0.75, 0.125, 0.75, 0.125, 0.625, 0.1875, 0.625, 0.1875, 0.6875, 0.125, 0.6875, 0.1875, 0.625, 0.25, 0.625, 0.25, 0.6875, 0.1875, 0.6875, 0.875, 0.6875, 0.9375, 0.6875, 0.9375, 0.75, 0.875, 0.75, 0.875, 0.625, 0.9375, 0.625, 0.9375, 0.6875, 0.875, 0.6875, 0.9375, 0.625, 1.0, 0.625, 1.0, 0.6875, 0.9375, 0.6875, 0.625, 0.4375, 0.6875, 0.4375, 0.6875, 0.5, 0.625, 0.5, 0.625, 0.375, 0.6875, 0.375, 0.6875, 0.4375, 0.625, 0.4375, 0.6875, 0.375, 0.75, 0.375, 0.75, 0.4375, 0.6875, 0.4375, 0.375, 0.1875, 0.4375, 0.1875, 0.4375, 0.25, 0.375, 0.25, 0.375, 0.125, 0.4375, 0.125, 0.4375, 0.1875, 0.375, 0.1875, 0.4375, 0.125, 0.5, 0.125, 0.5, 0.1875, 0.4375, 0.1875, 0.625, 0.1875, 0.6875, 0.1875, 0.6875, 0.25, 0.625, 0.25, 0.625, 0.125, 0.6875, 0.125, 0.6875, 0.1875, 0.625, 0.1875, 0.6875, 0.125, 0.75, 0.125, 0.75, 0.1875, 0.6875, 0.1875, 0.625, 0.6875, 0.6875, 0.6875, 0.6875, 0.75, 0.625, 0.75, 0.625, 0.625, 0.6875, 0.625, 0.6875, 0.6875, 0.625, 0.6875, 0.6875, 0.625, 0.75, 0.625, 0.75, 0.6875, 0.6875, 0.6875, 0.125, 0.4375, 0.1875, 0.4375, 0.1875, 0.5, 0.125, 0.5, 0.125, 0.375, 0.1875, 0.375, 0.1875, 0.4375, 0.125, 0.4375, 0.1875, 0.375, 0.25, 0.375, 0.25, 0.4375, 0.1875, 0.4375, 0.125, 0.9375, 0.1875, 0.9375, 0.1875, 1.0, 0.125, 1.0, 0.125, 0.875, 0.1875, 0.875, 0.1875, 0.9375, 0.125, 0.9375, 0.1875, 0.875, 0.25, 0.875, 0.25, 0.9375, 0.1875, 0.9375, 0.375, 0.6875, 0.4375, 0.6875, 0.4375, 0.75, 0.375, 0.75, 0.375, 0.625, 0.4375, 0.625, 0.4375, 0.6875, 0.375, 0.6875, 0.4375, 0.625, 0.5, 0.625, 0.5, 0.6875, 0.4375, 0.6875, 0.875, 0.9375, 0.9375, 0.9375, 0.9375, 1.0, 0.875, 1.0, 0.875, 0.875, 0.9375, 0.875, 0.9375, 0.9375, 0.875, 0.9375, 0.9375, 0.875, 1.0, 0.875, 1.0, 0.9375, 0.9375, 0.9375, 0.375, 0.4375, 0.4375, 0.4375, 0.4375, 0.5, 0.375, 0.5, 0.375, 0.375, 0.4375, 0.375, 0.4375, 0.4375, 0.375, 0.4375, 0.4375, 0.375, 0.5, 0.375, 0.5, 0.4375, 0.4375, 0.4375, 0.875, 0.4375, 0.9375, 0.4375, 0.9375, 0.5, 0.875, 0.5, 0.875, 0.375, 0.9375, 0.375, 0.9375, 0.4375, 0.875, 0.4375, 0.9375, 0.375, 1.0, 0.375, 1.0, 0.4375, 0.9375, 0.4375, 0.625, 0.9375, 0.6875, 0.9375, 0.6875, 1.0, 0.625, 1.0, 0.625, 0.875, 0.6875, 0.875, 0.6875, 0.9375, 0.625, 0.9375, 0.6875, 0.875, 0.75, 0.875, 0.75, 0.9375, 0.6875, 0.9375, 0.125, 0.1875, 0.1875, 0.1875, 0.1875, 0.25, 0.125, 0.25, 0.125, 0.125, 0.1875, 0.125, 0.1875, 0.1875, 0.125, 0.1875, 0.1875, 0.125, 0.25, 0.125, 0.25, 0.1875, 0.1875, 0.1875, 0.875, 0.1875, 0.9375, 0.1875, 0.9375, 0.25, 0.875, 0.25, 0.875, 0.125, 0.9375, 0.125, 0.9375, 0.1875, 0.875, 0.1875, 0.9375, 0.125, 1.0, 0.125, 1.0, 0.1875, 0.9375, 0.1875])
me_plane.materials.append(mat_material_003)
me_plane.use_remesh_fix_poles = True
me_plane.use_remesh_preserve_attributes = False
me_plane.use_mirror_vertex_groups = False
me_plane.update()
me_cone_002 = bpy.data.meshes.new('Cone.002')
me_cone_002.from_pydata([(-0.0357, 0.1536, -0.2372), (0.09737, -0.07682, -0.2372), (-0.1688, -0.07682, -0.2372), (0.1071, 0.0, 0.7116), (0.3784, 0.175, -0.2372), (0.5115, -0.05551, -0.2372), (0.2454, -0.05551, -0.2372), (0.2986, 0.02131, 0.8692), (0.184, 0.3852, -0.2372), (0.3171, 0.1547, -0.2372), (0.05093, 0.1547, -0.2372), (0.2348, 0.2315, 0.4385), (0.2732, 0.02425, -0.2372), (0.4063, -0.2062, -0.2372), (0.1402, -0.2062, -0.2372), (0.1401, -0.1294, 1.041)], [], [(0, 3, 1), (0, 1, 2), (1, 3, 2), (2, 3, 0), (4, 7, 5), (4, 5, 6), (5, 7, 6), (6, 7, 4), (8, 11, 9), (8, 9, 10), (9, 11, 10), (10, 11, 8), (12, 15, 13), (12, 13, 14), (13, 15, 14), (14, 15, 12)])
_uv = me_cone_002.uv_layers.new(name='UVMap')
_uv.uv.foreach_set('vector', [0.25, 0.49, 0.25, 0.25, 0.4578, 0.13, 0.75, 0.49, 0.9578, 0.13, 0.5422, 0.13, 0.4578, 0.13, 0.25, 0.25, 0.04215, 0.13, 0.04215, 0.13, 0.25, 0.25, 0.25, 0.49, 0.25, 0.49, 0.25, 0.25, 0.4578, 0.13, 0.75, 0.49, 0.9578, 0.13, 0.5422, 0.13, 0.4578, 0.13, 0.25, 0.25, 0.04215, 0.13, 0.04215, 0.13, 0.25, 0.25, 0.25, 0.49, 0.25, 0.49, 0.25, 0.25, 0.4578, 0.13, 0.75, 0.49, 0.9578, 0.13, 0.5422, 0.13, 0.4578, 0.13, 0.25, 0.25, 0.04215, 0.13, 0.04215, 0.13, 0.25, 0.25, 0.25, 0.49, 0.25, 0.49, 0.25, 0.25, 0.4578, 0.13, 0.75, 0.49, 0.9578, 0.13, 0.5422, 0.13, 0.4578, 0.13, 0.25, 0.25, 0.04215, 0.13, 0.04215, 0.13, 0.25, 0.25, 0.25, 0.49])
me_cone_002.materials.append(mat_material_002)
me_cone_002.use_remesh_fix_poles = True
me_cone_002.use_remesh_preserve_attributes = False
me_cone_002.use_mirror_vertex_groups = False
me_cone_002.update()

# ---- objects
ob_plane = bpy.data.objects.new('Plane', me_plane)
ob_cone_002 = bpy.data.objects.new('Cone.002', me_cone_002)
ob_sun = bpy.data.objects.new('Sun', light_sun)

# ---- transforms, parenting, visibility, modifiers, constraints
ob_plane.location = (0.0, 0.0, 0.0)
ob_plane.lineart.crease_threshold = 0.0
_m = ob_plane.modifiers.new('ParticleSettings', 'PARTICLE_SYSTEM')
ob_cone_002.location = (-0.5734, 0.2095, -0.03666)
ob_cone_002.scale = (0.09766, 0.09766, 0.09766)
ob_cone_002.lineart.crease_threshold = 0.0
ob_sun.location = (0.0, 0.0, 75.67)
ob_sun.lineart.crease_threshold = 0.0

# ---- collection membership
col_collection.objects.link(ob_plane)
col_collection.objects.link(ob_cone_002)
col_collection.objects.link(ob_sun)

# ---- scene / render settings (as saved in the file)
scene.frame_start = 1; scene.frame_end = 250; scene.frame_set(1)
scene.render.engine = 'BLENDER_EEVEE_NEXT'
scene.cycles.use_denoising = False
scene.cycles.samples = 128
scene.cycles.sampling_pattern = 'TABULATED_SOBOL'
scene.cycles.use_adaptive_sampling = False
scene.cycles.use_light_tree = False
scene.view_settings.view_transform = 'Filmic'
bpy.context.view_layer.update()

# ---- added for rendering (the .blend has no active camera): camera
cam_auto = bpy.data.cameras.new('AutoCamera')
cam_auto.lens = 50.0
cam_auto.sensor_width = 36.0
cam_auto.clip_end = 1000.0
ob_auto_camera = bpy.data.objects.new('AutoCamera', cam_auto)
scene.collection.objects.link(ob_auto_camera)
ob_auto_camera.location = (2.62213, -3.14655, 2.09194)
ob_auto_camera.rotation_euler = (1.09748, -7.21219e-08, 0.694738)
scene.camera = ob_auto_camera
bpy.context.view_layer.update()
